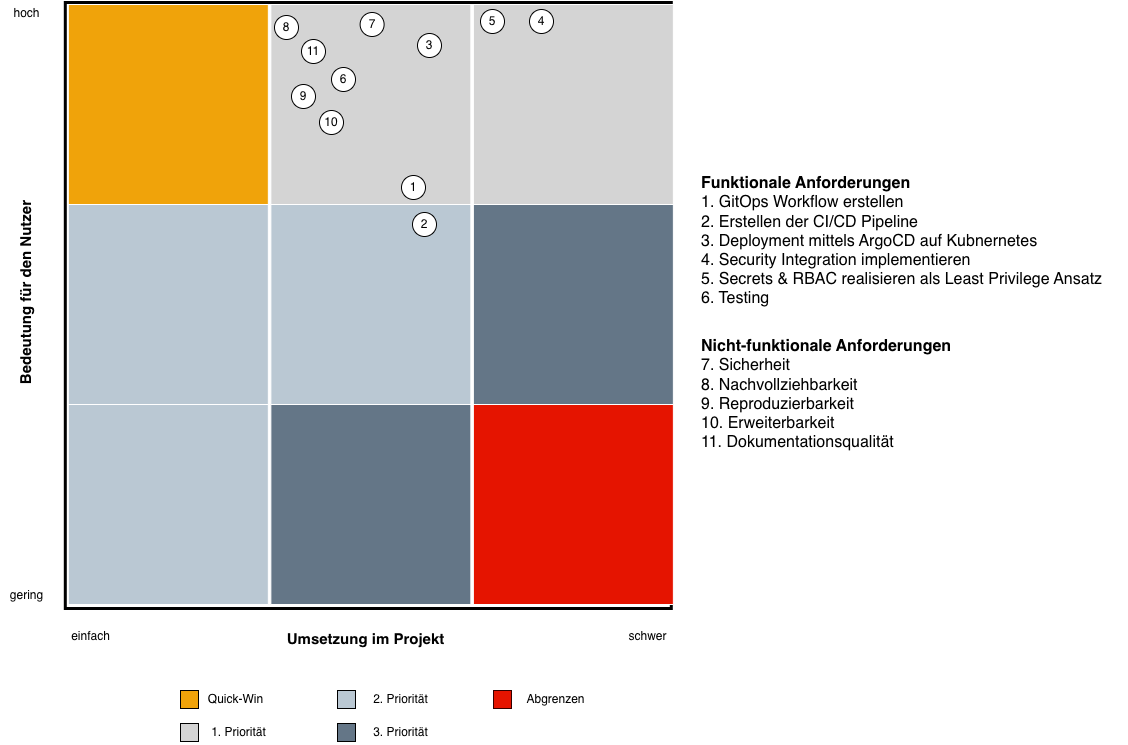

The diagram above was exported from draw.io. Its source (the exported page's mxGraphModel, read from the mxfile embedded in the PNG):
<mxGraphModel dx="2066" dy="1120" grid="0" gridSize="10" guides="1" tooltips="1" connect="1" arrows="1" fold="1" page="0" pageScale="1" pageWidth="1169" pageHeight="827" math="0" shadow="0">
  <root>
    <mxCell id="0" />
    <mxCell id="1" parent="0" />
    <mxCell id="1LIWwurxZ0HNG0DCIEpX-56" value="" style="group" parent="1" vertex="1" connectable="0">
      <mxGeometry x="91" y="55" width="1128" height="653" as="geometry" />
    </mxCell>
    <mxCell id="1LIWwurxZ0HNG0DCIEpX-18" value="&lt;b&gt;&lt;font style=&quot;font-size: 15px;&quot;&gt;Umsetzung im Projekt&lt;/font&gt;&lt;/b&gt;" style="text;html=1;align=center;verticalAlign=middle;resizable=0;points=[];autosize=1;strokeColor=none;fillColor=none;" parent="1LIWwurxZ0HNG0DCIEpX-56" vertex="1">
      <mxGeometry x="277.44344703770196" y="623" width="176" height="30" as="geometry" />
    </mxCell>
    <mxCell id="1LIWwurxZ0HNG0DCIEpX-19" value="einfach" style="text;html=1;align=center;verticalAlign=middle;resizable=0;points=[];autosize=1;strokeColor=none;fillColor=none;" parent="1LIWwurxZ0HNG0DCIEpX-56" vertex="1">
      <mxGeometry x="61.76660682226211" y="623" width="57" height="26" as="geometry" />
    </mxCell>
    <mxCell id="1LIWwurxZ0HNG0DCIEpX-20" value="schwer" style="text;html=1;align=center;verticalAlign=middle;resizable=0;points=[];autosize=1;strokeColor=none;fillColor=none;" parent="1LIWwurxZ0HNG0DCIEpX-56" vertex="1">
      <mxGeometry x="618.6786355475763" y="623" width="56" height="26" as="geometry" />
    </mxCell>
    <mxCell id="1LIWwurxZ0HNG0DCIEpX-21" value="gering" style="text;html=1;align=center;verticalAlign=middle;resizable=0;points=[];autosize=1;strokeColor=none;fillColor=none;" parent="1LIWwurxZ0HNG0DCIEpX-56" vertex="1">
      <mxGeometry y="582" width="51" height="26" as="geometry" />
    </mxCell>
    <mxCell id="1LIWwurxZ0HNG0DCIEpX-22" value="hoch" style="text;html=1;align=center;verticalAlign=middle;resizable=0;points=[];autosize=1;strokeColor=none;fillColor=none;" parent="1LIWwurxZ0HNG0DCIEpX-56" vertex="1">
      <mxGeometry x="4.050269299820466" width="44" height="26" as="geometry" />
    </mxCell>
    <mxCell id="1LIWwurxZ0HNG0DCIEpX-23" value="&lt;b&gt;&lt;font style=&quot;font-size: 15px;&quot;&gt;Bedeutung für den Nutzer&lt;/font&gt;&lt;/b&gt;" style="text;html=1;align=center;verticalAlign=middle;resizable=0;points=[];autosize=1;strokeColor=none;fillColor=none;rotation=-90;" parent="1LIWwurxZ0HNG0DCIEpX-56" vertex="1">
      <mxGeometry x="-76.4488330341113" y="278" width="202" height="30" as="geometry" />
    </mxCell>
    <mxCell id="1LIWwurxZ0HNG0DCIEpX-24" value="" style="group" parent="1LIWwurxZ0HNG0DCIEpX-56" vertex="1" connectable="0">
      <mxGeometry x="64.80430879712746" y="2" width="613.6157989228006" height="606" as="geometry" />
    </mxCell>
    <mxCell id="1LIWwurxZ0HNG0DCIEpX-6" value="" style="whiteSpace=wrap;html=1;aspect=fixed;strokeWidth=3;" parent="1LIWwurxZ0HNG0DCIEpX-24" vertex="1">
      <mxGeometry width="606" height="606" as="geometry" />
    </mxCell>
    <mxCell id="1LIWwurxZ0HNG0DCIEpX-7" value="" style="whiteSpace=wrap;html=1;aspect=fixed;fillColor=#f0a30a;strokeColor=#ffffff;fontColor=#000000;" parent="1LIWwurxZ0HNG0DCIEpX-24" vertex="1">
      <mxGeometry x="3.0377019748653495" y="2" width="200" height="200" as="geometry" />
    </mxCell>
    <mxCell id="1LIWwurxZ0HNG0DCIEpX-8" value="" style="whiteSpace=wrap;html=1;aspect=fixed;fillColor=#bac8d3;strokeColor=#FFFFFF;" parent="1LIWwurxZ0HNG0DCIEpX-24" vertex="1">
      <mxGeometry x="3.0377019748653495" y="202" width="200" height="200" as="geometry" />
    </mxCell>
    <mxCell id="1LIWwurxZ0HNG0DCIEpX-9" value="" style="whiteSpace=wrap;html=1;aspect=fixed;fillColor=#bac8d3;strokeColor=#FFFFFF;" parent="1LIWwurxZ0HNG0DCIEpX-24" vertex="1">
      <mxGeometry x="3.0377019748653495" y="402" width="200" height="200" as="geometry" />
    </mxCell>
    <mxCell id="1LIWwurxZ0HNG0DCIEpX-10" value="" style="whiteSpace=wrap;html=1;aspect=fixed;fillColor=#d4d4d4;fontColor=#333333;strokeColor=#ffffff;" parent="1LIWwurxZ0HNG0DCIEpX-24" vertex="1">
      <mxGeometry x="205.55116696588865" y="2" width="200" height="200" as="geometry" />
    </mxCell>
    <mxCell id="1LIWwurxZ0HNG0DCIEpX-12" value="" style="whiteSpace=wrap;html=1;aspect=fixed;fillColor=#bac8d3;strokeColor=#FFFFFF;" parent="1LIWwurxZ0HNG0DCIEpX-24" vertex="1">
      <mxGeometry x="205.55116696588865" y="202" width="200" height="200" as="geometry" />
    </mxCell>
    <mxCell id="1LIWwurxZ0HNG0DCIEpX-13" value="" style="whiteSpace=wrap;html=1;aspect=fixed;fillColor=#647687;fontColor=#ffffff;strokeColor=#FFFFFF;" parent="1LIWwurxZ0HNG0DCIEpX-24" vertex="1">
      <mxGeometry x="408.06463195691197" y="202" width="200" height="200" as="geometry" />
    </mxCell>
    <mxCell id="1LIWwurxZ0HNG0DCIEpX-14" value="" style="whiteSpace=wrap;html=1;aspect=fixed;fillColor=#647687;fontColor=#ffffff;strokeColor=#FFFFFF;" parent="1LIWwurxZ0HNG0DCIEpX-24" vertex="1">
      <mxGeometry x="205.55116696588865" y="402" width="200" height="200" as="geometry" />
    </mxCell>
    <mxCell id="1LIWwurxZ0HNG0DCIEpX-16" value="" style="whiteSpace=wrap;html=1;aspect=fixed;fillColor=#e51400;fontColor=#ffffff;strokeColor=#FFFFFF;" parent="1LIWwurxZ0HNG0DCIEpX-24" vertex="1">
      <mxGeometry x="408.06463195691197" y="402" width="200" height="200" as="geometry" />
    </mxCell>
    <mxCell id="1LIWwurxZ0HNG0DCIEpX-17" value="" style="whiteSpace=wrap;html=1;aspect=fixed;fillColor=#d4d4d4;fontColor=#333333;strokeColor=#ffffff;" parent="1LIWwurxZ0HNG0DCIEpX-24" vertex="1">
      <mxGeometry x="408.06463195691197" y="2" width="200" height="200" as="geometry" />
    </mxCell>
    <mxCell id="1LIWwurxZ0HNG0DCIEpX-42" value="1" style="ellipse;whiteSpace=wrap;html=1;aspect=fixed;" parent="1LIWwurxZ0HNG0DCIEpX-24" vertex="1">
      <mxGeometry x="336.19763016157987" y="173" width="24" height="24" as="geometry" />
    </mxCell>
    <mxCell id="1LIWwurxZ0HNG0DCIEpX-45" value="4" style="ellipse;whiteSpace=wrap;html=1;aspect=fixed;" parent="1LIWwurxZ0HNG0DCIEpX-24" vertex="1">
      <mxGeometry x="464.1912208258528" y="7" width="24" height="24" as="geometry" />
    </mxCell>
    <mxCell id="1LIWwurxZ0HNG0DCIEpX-43" value="2&lt;span style=&quot;color: rgba(0, 0, 0, 0); font-family: monospace; font-size: 0px; text-align: start; text-wrap-mode: nowrap;&quot;&gt;%3CmxGraphModel%3E%3Croot%3E%3CmxCell%20id%3D%220%22%2F%3E%3CmxCell%20id%3D%221%22%20parent%3D%220%22%2F%3E%3CmxCell%20id%3D%222%22%20value%3D%221%22%20style%3D%22ellipse%3BwhiteSpace%3Dwrap%3Bhtml%3D1%3Baspect%3Dfixed%3B%22%20vertex%3D%221%22%20parent%3D%221%22%3E%3CmxGeometry%20x%3D%22626%22%20y%3D%22345%22%20width%3D%2224%22%20height%3D%2224%22%20as%3D%22geometry%22%2F%3E%3C%2FmxCell%3E%3C%2Froot%3E%3C%2FmxGraphModel%3E&lt;/span&gt;" style="ellipse;whiteSpace=wrap;html=1;aspect=fixed;" parent="1LIWwurxZ0HNG0DCIEpX-24" vertex="1">
      <mxGeometry x="347.1949192100538" y="210" width="24" height="24" as="geometry" />
    </mxCell>
    <mxCell id="1LIWwurxZ0HNG0DCIEpX-44" value="3" style="ellipse;whiteSpace=wrap;html=1;aspect=fixed;" parent="1LIWwurxZ0HNG0DCIEpX-24" vertex="1">
      <mxGeometry x="352.1919030520645" y="31" width="24" height="24" as="geometry" />
    </mxCell>
    <mxCell id="1LIWwurxZ0HNG0DCIEpX-46" value="5" style="ellipse;whiteSpace=wrap;html=1;aspect=fixed;" parent="1LIWwurxZ0HNG0DCIEpX-24" vertex="1">
      <mxGeometry x="415.19113105924595" y="7" width="24" height="24" as="geometry" />
    </mxCell>
    <mxCell id="1LIWwurxZ0HNG0DCIEpX-47" value="6" style="ellipse;whiteSpace=wrap;html=1;aspect=fixed;" parent="1LIWwurxZ0HNG0DCIEpX-24" vertex="1">
      <mxGeometry x="266.1922082585278" y="65" width="24" height="24" as="geometry" />
    </mxCell>
    <mxCell id="1LIWwurxZ0HNG0DCIEpX-48" value="7" style="ellipse;whiteSpace=wrap;html=1;aspect=fixed;" parent="1LIWwurxZ0HNG0DCIEpX-24" vertex="1">
      <mxGeometry x="294.80745062836615" y="10" width="24" height="24" as="geometry" />
    </mxCell>
    <mxCell id="1LIWwurxZ0HNG0DCIEpX-50" value="9" style="ellipse;whiteSpace=wrap;html=1;aspect=fixed;" parent="1LIWwurxZ0HNG0DCIEpX-24" vertex="1">
      <mxGeometry x="226.19454219030524" y="82" width="24" height="24" as="geometry" />
    </mxCell>
    <mxCell id="1LIWwurxZ0HNG0DCIEpX-51" value="10" style="ellipse;whiteSpace=wrap;html=1;aspect=fixed;" parent="1LIWwurxZ0HNG0DCIEpX-24" vertex="1">
      <mxGeometry x="254.1935188509874" y="108" width="24" height="24" as="geometry" />
    </mxCell>
    <mxCell id="1LIWwurxZ0HNG0DCIEpX-52" value="11" style="ellipse;whiteSpace=wrap;html=1;aspect=fixed;" parent="1LIWwurxZ0HNG0DCIEpX-24" vertex="1">
      <mxGeometry x="236.19689407540392" y="37" width="24" height="24" as="geometry" />
    </mxCell>
    <mxCell id="QYdN32VvmRze-5nUxTmc-1" value="8" style="ellipse;whiteSpace=wrap;html=1;aspect=fixed;" vertex="1" parent="1LIWwurxZ0HNG0DCIEpX-24">
      <mxGeometry x="209.19569120287252" y="13" width="24" height="24" as="geometry" />
    </mxCell>
    <mxCell id="1LIWwurxZ0HNG0DCIEpX-41" value="&lt;div&gt;&lt;b style=&quot;background-color: transparent; color: light-dark(rgb(0, 0, 0), rgb(255, 255, 255));&quot;&gt;&lt;font size=&quot;3&quot;&gt;Funktionale Anforderungen&lt;/font&gt;&lt;/b&gt;&lt;/div&gt;&lt;font size=&quot;3&quot;&gt;1. GitOps Workflow erstellen&lt;/font&gt;&lt;div&gt;&lt;font size=&quot;3&quot;&gt;2. Erstellen der CI/CD Pipeline&lt;/font&gt;&lt;/div&gt;&lt;div&gt;&lt;span style=&quot;background-color: initial;&quot;&gt;&lt;font size=&quot;3&quot;&gt;3. Deployment mittels ArgoCD auf Kubnernetes&lt;/font&gt;&lt;/span&gt;&lt;/div&gt;&lt;div&gt;&lt;span style=&quot;background-color: initial;&quot;&gt;&lt;font size=&quot;3&quot;&gt;4. Security Integration implementieren&amp;nbsp;&lt;/font&gt;&lt;/span&gt;&lt;/div&gt;&lt;div&gt;&lt;span style=&quot;font-size: medium; background-color: initial; color: light-dark(rgb(0, 0, 0), rgb(255, 255, 255));&quot;&gt;5. Secrets &amp;amp; RBAC realisieren als Least Privilege Ansatz&lt;/span&gt;&lt;/div&gt;&lt;div&gt;&lt;span style=&quot;background-color: initial;&quot;&gt;&lt;font size=&quot;3&quot;&gt;6. Testing&lt;br&gt;&lt;/font&gt;&lt;/span&gt;&lt;/div&gt;&lt;div&gt;&lt;br&gt;&lt;/div&gt;&lt;div&gt;&lt;br&gt;&lt;/div&gt;&lt;div&gt;&lt;span style=&quot;background-color: initial;&quot;&gt;&lt;b&gt;&lt;font size=&quot;3&quot;&gt;Nicht-funktionale Anforderungen&lt;/font&gt;&lt;/b&gt;&lt;/span&gt;&lt;/div&gt;&lt;div&gt;&lt;font size=&quot;3&quot;&gt;&lt;span style=&quot;background-color: initial;&quot;&gt;7.&amp;nbsp;&lt;/span&gt;&lt;span style=&quot;background-color: initial;&quot;&gt;Sicherheit&lt;/span&gt;&lt;/font&gt;&lt;/div&gt;&lt;div&gt;&lt;span style=&quot;background-color: initial;&quot;&gt;&lt;font size=&quot;3&quot;&gt;8. Nachvollziehbarkeit&amp;nbsp;&lt;/font&gt;&lt;/span&gt;&lt;/div&gt;&lt;div&gt;&lt;font size=&quot;3&quot;&gt;9. Reproduzierbarkeit&lt;/font&gt;&lt;/div&gt;&lt;div&gt;&lt;font size=&quot;3&quot;&gt;10. Erweiterbarkeit&lt;/font&gt;&lt;/div&gt;&lt;div&gt;&lt;font size=&quot;3&quot;&gt;11. Dokumentationsqualität&lt;/font&gt;&lt;/div&gt;&lt;div&gt;&lt;span style=&quot;background-color: initial;&quot;&gt;&amp;nbsp;&lt;/span&gt;&lt;/div&gt;" style="text;html=1;align=left;verticalAlign=middle;resizable=0;points=[];autosize=1;strokeColor=none;fillColor=none;" parent="1LIWwurxZ0HNG0DCIEpX-56" vertex="1">
      <mxGeometry x="699.0019928186714" y="167" width="419" height="305" as="geometry" />
    </mxCell>
    <mxCell id="1LIWwurxZ0HNG0DCIEpX-57" value="" style="whiteSpace=wrap;html=1;aspect=fixed;fillColor=#F0A30A;" parent="1" vertex="1">
      <mxGeometry x="271" y="745" width="18" height="18" as="geometry" />
    </mxCell>
    <mxCell id="1LIWwurxZ0HNG0DCIEpX-58" value="" style="whiteSpace=wrap;html=1;aspect=fixed;fillColor=#D4D4D4;" parent="1" vertex="1">
      <mxGeometry x="271" y="778" width="18" height="18" as="geometry" />
    </mxCell>
    <mxCell id="1LIWwurxZ0HNG0DCIEpX-83" value="" style="whiteSpace=wrap;html=1;aspect=fixed;fillColor=#647687;fontColor=#ffffff;strokeColor=#000000;" parent="1" vertex="1">
      <mxGeometry x="428" y="778" width="18" height="18" as="geometry" />
    </mxCell>
    <mxCell id="1LIWwurxZ0HNG0DCIEpX-84" value="" style="whiteSpace=wrap;html=1;aspect=fixed;fillColor=#bac8d3;strokeColor=#000000;" parent="1" vertex="1">
      <mxGeometry x="428" y="745" width="18" height="18" as="geometry" />
    </mxCell>
    <mxCell id="1LIWwurxZ0HNG0DCIEpX-85" value="" style="whiteSpace=wrap;html=1;aspect=fixed;fillColor=#e51400;fontColor=#ffffff;strokeColor=#330000;" parent="1" vertex="1">
      <mxGeometry x="584" y="745" width="18" height="18" as="geometry" />
    </mxCell>
    <mxCell id="1LIWwurxZ0HNG0DCIEpX-86" value="Quick-Win" style="text;html=1;align=center;verticalAlign=middle;resizable=0;points=[];autosize=1;strokeColor=none;fillColor=none;" parent="1" vertex="1">
      <mxGeometry x="289" y="741" width="73" height="26" as="geometry" />
    </mxCell>
    <mxCell id="1LIWwurxZ0HNG0DCIEpX-87" value="1. Priorität" style="text;html=1;align=center;verticalAlign=middle;resizable=0;points=[];autosize=1;strokeColor=none;fillColor=none;" parent="1" vertex="1">
      <mxGeometry x="292" y="774" width="73" height="26" as="geometry" />
    </mxCell>
    <mxCell id="1LIWwurxZ0HNG0DCIEpX-88" value="3. Priorität" style="text;html=1;align=center;verticalAlign=middle;resizable=0;points=[];autosize=1;strokeColor=none;fillColor=none;" parent="1" vertex="1">
      <mxGeometry x="454" y="774" width="73" height="26" as="geometry" />
    </mxCell>
    <mxCell id="1LIWwurxZ0HNG0DCIEpX-89" value="2. Priorität" style="text;html=1;align=center;verticalAlign=middle;resizable=0;points=[];autosize=1;strokeColor=none;fillColor=none;" parent="1" vertex="1">
      <mxGeometry x="454" y="741" width="73" height="26" as="geometry" />
    </mxCell>
    <mxCell id="1LIWwurxZ0HNG0DCIEpX-90" value="Abgrenzen" style="text;html=1;align=center;verticalAlign=middle;resizable=0;points=[];autosize=1;strokeColor=none;fillColor=none;" parent="1" vertex="1">
      <mxGeometry x="608" y="741" width="76" height="26" as="geometry" />
    </mxCell>
  </root>
</mxGraphModel>